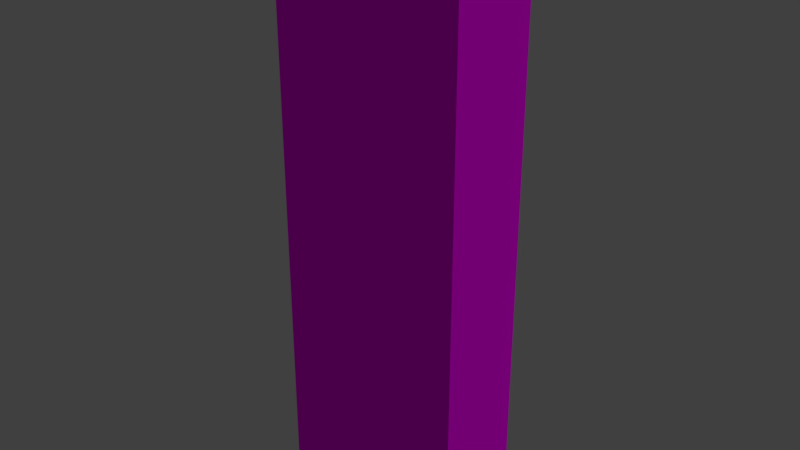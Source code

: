 # Source: ENV_BrickWall.blend  (saved by Blender 2.77.0; exported with 4.5.12 LTS)
import bpy
from mathutils import Matrix  # noqa: F401  (used for matrix-valued properties, if any)

bpy.ops.wm.read_factory_settings(use_empty=True)
scene = bpy.context.scene
scene.name = 'Scene'

# ---- collections
col_collection_1 = bpy.data.collections.new('Collection 1'); scene.collection.children.link(col_collection_1)

# ---- images (referenced by path relative to the original .blend; pixels are not part of the script)
import os
ASSET_DIR = os.environ.get("B2B_ASSET_DIR", "")  # directory of the original .blend (textures are referenced by path, not embedded)
HERE = os.path.dirname(os.path.abspath(__file__))  # packed textures are extracted next to this script under _unpacked/

def load_image(name, relpath, width, height, colorspace="sRGB"):
    """Load a texture the original file referenced (path relative to the .blend, or extracted next to this script)."""
    p = next((c for c in (os.path.join(HERE, relpath), os.path.join(ASSET_DIR, relpath)) if relpath and os.path.exists(c)), "")
    if p:
        img = bpy.data.images.load(p, check_existing=True)
        img.name = name
    else:  # same state as the original file: an image datablock whose file is absent (Cycles renders it pink)
        img = bpy.data.images.new(name, width, height)
        img.source = "FILE"
        img.filepath = "//" + (relpath or name)
    img.colorspace_settings.name = colorspace
    return img
img_frontend_large_jpg = load_image('frontend-large.jpg', 'Materials/frontend-large.jpg', 1024, 1024, 'sRGB')

# ---- materials (node trees are filled in below, after node groups)
mat_wallmaterial = bpy.data.materials.new('WallMaterial')
mat_wallmaterial.alpha_threshold = 0.0
mat_wallmaterial.diffuse_color = (0.3108, 0.09906, 0.09466, 1.0)
mat_wallmaterial.roughness = 0.5
mat_material = bpy.data.materials.new('Material')
mat_material.alpha_threshold = 0.0
mat_material.preview_render_type = 'SHADERBALL'
mat_material.roughness = 0.5

# ---- material node trees
mat_wallmaterial.use_nodes = True; mat_wallmaterial.node_tree.nodes.clear()
_N = mat_wallmaterial.node_tree.nodes; _L = mat_wallmaterial.node_tree.links
n0 = _N.new('ShaderNodeOutputMaterial'); n0.name = 'Material Output'; n0.location = (300, 300)
n1 = _N.new('ShaderNodeBsdfDiffuse'); n1.name = 'Diffuse BSDF'; n1.location = (10, 300)
n1.inputs[0].default_value = (0.3108, 0.09906, 0.09466, 1.0)
_L.new(n1.outputs[0], n0.inputs[0])
n0.is_active_output = True
mat_material.use_nodes = True; mat_material.node_tree.nodes.clear()
_N = mat_material.node_tree.nodes; _L = mat_material.node_tree.links
n0 = _N.new('ShaderNodeTexImage'); n0.name = 'Image Texture'; n0.location = (-180, 309)
n0.width = 140
n0.image = img_frontend_large_jpg
n1 = _N.new('ShaderNodeBsdfDiffuse'); n1.name = 'Diffuse BSDF'; n1.location = (161, 226)
n2 = _N.new('ShaderNodeOutputMaterial'); n2.name = 'Material Output'; n2.location = (370, 220)
_L.new(n1.outputs[0], n2.inputs[0])
_L.new(n0.outputs[0], n1.inputs[0])
n2.is_active_output = True

# ---- world
world_world = bpy.data.worlds.new('World'); scene.world = world_world
world_world.color = (0.05088, 0.05088, 0.05088)
world_world.use_sun_shadow = False
world_world.sun_shadow_jitter_overblur = 0.0
world_world.cycles.sampling_method = 'MANUAL'

# ---- lights
light_sun = bpy.data.lights.new('Sun', 'SUN')
light_sun.transmission_factor = 0.0
light_sun.angle = 0.1993
light_sun.energy = 1.0
light_sun.shadow_buffer_clip_start = 0.5
light_sun.shadow_soft_size = 0.1
light_sun.shadow_cascade_max_distance = 1000.0

# ---- meshes
me_cube_002 = bpy.data.meshes.new('Cube.002')
me_cube_002.from_pydata([(0.0, 0.0, 0.0), (0.02333, 0.01167, 3.02), (0.0, 0.5, 0.0), (0.02333, 0.4883, 3.02), (1.0, 0.0, 0.0), (0.9767, 0.01167, 3.02), (1.0, 0.5, 0.0), (0.9767, 0.4883, 3.02), (0.0, 0.0, 2.919), (0.0, 0.5, 2.919), (1.0, 0.5, 2.919), (1.0, 0.0, 2.919)], [], [(8, 9, 2, 0), (9, 10, 6, 2), (10, 11, 4, 6), (11, 8, 0, 4), (0, 2, 6, 4), (5, 7, 3, 1), (5, 1, 8, 11), (7, 5, 11, 10), (3, 7, 10, 9), (1, 3, 9, 8)])
me_cube_002.polygons.foreach_set('material_index', [1, 1, 1, 1, 1, 1, 1, 1, 1, 1])
_uv = me_cube_002.uv_layers.new(name='UVMap')
_uv.uv.foreach_set('vector', [0.37, 0.9497, 0.2775, 0.9497, 0.2775, 0.139, 0.37, 0.139, 0.2775, 0.9497, 0.09258, 0.9497, 0.09257, 0.139, 0.2775, 0.139, 0.09258, 0.9497, 0.0001128, 0.9497, 0.0001126, 0.139, 0.09257, 0.139, 0.5551, 0.8108, 0.3702, 0.8108, 0.3702, 0.0001126, 0.5551, 0.0001126, 0.2775, 0.0001126, 0.2775, 0.139, 0.09257, 0.139, 0.09257, 0.0001126, 0.5508, 0.8392, 0.5508, 0.9716, 0.3745, 0.9716, 0.3745, 0.8392, 0.5508, 0.8392, 0.3745, 0.8392, 0.3702, 0.8108, 0.5551, 0.8108, 0.9029, 0.1196, 0.8148, 0.1196, 0.8126, 0.09068, 0.9051, 0.09068, 0.3745, 0.9716, 0.5508, 0.9716, 0.5551, 0.9999, 0.3702, 0.9999, 0.6979, 0.1185, 0.6098, 0.1185, 0.6076, 0.08959, 0.7001, 0.08959])
me_cube_002.materials.append(mat_wallmaterial)
me_cube_002.materials.append(mat_material)
me_cube_002.materials.append(None)
me_cube_002.use_remesh_preserve_volume = False
me_cube_002.use_remesh_preserve_attributes = False
me_cube_002.use_mirror_vertex_groups = False
me_cube_002.update()

# ---- objects
ob_sun = bpy.data.objects.new('Sun', light_sun)
ob_sm_box_1x_5x3 = bpy.data.objects.new('SM_Box_1x.5x3', me_cube_002)

# ---- transforms, parenting, visibility, modifiers, constraints
ob_sun.location = (2.97, 0.3802, 6.424)
ob_sun.rotation_euler = (-0.07847, 0.3901, -0.3147)
ob_sun.lineart.crease_threshold = 0.0
ob_sm_box_1x_5x3.location = (0.0, 0.0, 0.0)
ob_sm_box_1x_5x3.lineart.crease_threshold = 0.0

# ---- collection membership
col_collection_1.objects.link(ob_sun)
col_collection_1.objects.link(ob_sm_box_1x_5x3)

# ---- scene / render settings (as saved in the file)
scene.frame_start = 1; scene.frame_end = 250; scene.frame_set(1)
scene.render.engine = 'CYCLES'
scene.render.resolution_percentage = 50
scene.render.dither_intensity = 0.0
scene.cycles.use_denoising = False
scene.cycles.samples = 128
scene.cycles.sampling_pattern = 'TABULATED_SOBOL'
scene.cycles.light_sampling_threshold = 0.0
scene.cycles.use_adaptive_sampling = False
scene.cycles.use_light_tree = False
scene.cycles.blur_glossy = 0.0
scene.cycles.sample_clamp_indirect = 0.0
scene.view_settings.view_transform = 'Standard'
bpy.context.view_layer.update()

# ---- added for rendering (the .blend has no active camera): camera
cam_auto = bpy.data.cameras.new('AutoCamera')
cam_auto.lens = 50.0
cam_auto.sensor_width = 36.0
cam_auto.clip_end = 1000.0
ob_auto_camera = bpy.data.objects.new('AutoCamera', cam_auto)
scene.collection.objects.link(ob_auto_camera)
ob_auto_camera.location = (3.47987, -3.32584, 3.8941)
ob_auto_camera.rotation_euler = (1.09748, -7.21219e-08, 0.694738)
scene.camera = ob_auto_camera
bpy.context.view_layer.update()
